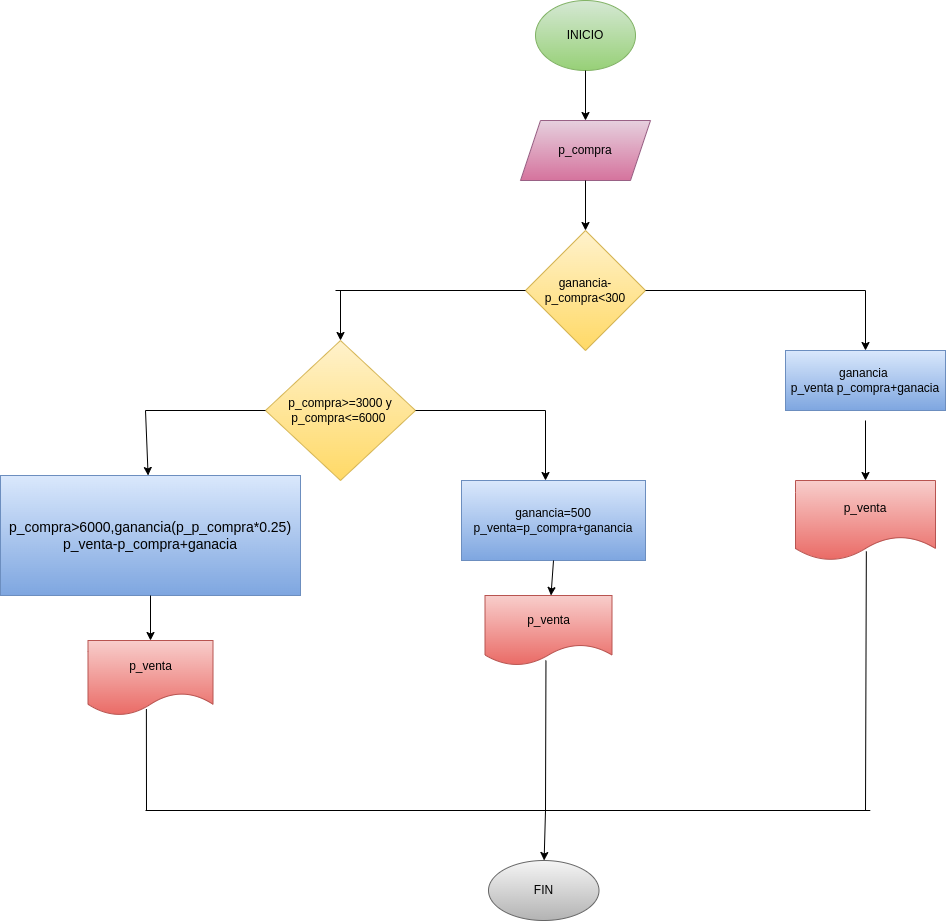

The diagram above was exported from draw.io. Its source (the exported page's mxGraphModel, read from the mxfile embedded in the PNG):
<mxGraphModel dx="1762" dy="1708" grid="1" gridSize="10" guides="1" tooltips="1" connect="1" arrows="1" fold="1" page="1" pageScale="1" pageWidth="827" pageHeight="1169" math="0" shadow="0">
  <root>
    <mxCell id="0" />
    <mxCell id="1" parent="0" />
    <mxCell id="2" value="&lt;font color=&quot;#000000&quot;&gt;INICIO&lt;/font&gt;" style="ellipse;whiteSpace=wrap;html=1;fillColor=#d5e8d4;gradientColor=#97d077;strokeColor=#82b366;" vertex="1" parent="1">
      <mxGeometry x="350" y="-10" width="100" height="70" as="geometry" />
    </mxCell>
    <mxCell id="3" value="" style="endArrow=classic;html=1;exitX=0.5;exitY=1;exitDx=0;exitDy=0;" edge="1" parent="1" source="2">
      <mxGeometry width="50" height="50" relative="1" as="geometry">
        <mxPoint x="390" y="280" as="sourcePoint" />
        <mxPoint x="400" y="110" as="targetPoint" />
      </mxGeometry>
    </mxCell>
    <mxCell id="4" value="p_compra" style="shape=parallelogram;perimeter=parallelogramPerimeter;whiteSpace=wrap;html=1;fixedSize=1;fillColor=#e6d0de;gradientColor=#d5739d;strokeColor=#996185;" vertex="1" parent="1">
      <mxGeometry x="335" y="110" width="130" height="60" as="geometry" />
    </mxCell>
    <mxCell id="5" value="" style="endArrow=classic;html=1;" edge="1" parent="1" target="6">
      <mxGeometry width="50" height="50" relative="1" as="geometry">
        <mxPoint x="400" y="170" as="sourcePoint" />
        <mxPoint x="400" y="220" as="targetPoint" />
      </mxGeometry>
    </mxCell>
    <mxCell id="6" value="&lt;font color=&quot;#000000&quot;&gt;ganancia-&lt;br&gt;p_compra&amp;lt;300&lt;br&gt;&lt;/font&gt;" style="rhombus;whiteSpace=wrap;html=1;fillColor=#fff2cc;gradientColor=#ffd966;strokeColor=#d6b656;" vertex="1" parent="1">
      <mxGeometry x="340" y="220" width="120" height="120" as="geometry" />
    </mxCell>
    <mxCell id="8" value="" style="endArrow=none;html=1;entryX=0;entryY=0.5;entryDx=0;entryDy=0;" edge="1" parent="1" target="6">
      <mxGeometry width="50" height="50" relative="1" as="geometry">
        <mxPoint x="150" y="280" as="sourcePoint" />
        <mxPoint x="440" y="230" as="targetPoint" />
      </mxGeometry>
    </mxCell>
    <mxCell id="9" value="" style="endArrow=classic;html=1;entryX=0.5;entryY=0;entryDx=0;entryDy=0;" edge="1" parent="1" target="10">
      <mxGeometry width="50" height="50" relative="1" as="geometry">
        <mxPoint x="155" y="280" as="sourcePoint" />
        <mxPoint x="160" y="350" as="targetPoint" />
      </mxGeometry>
    </mxCell>
    <mxCell id="10" value="&lt;font color=&quot;#000000&quot;&gt;p_compra&amp;gt;=3000 y p_compra&amp;lt;=6000&amp;nbsp;&lt;/font&gt;" style="rhombus;whiteSpace=wrap;html=1;fillColor=#fff2cc;gradientColor=#ffd966;strokeColor=#d6b656;" vertex="1" parent="1">
      <mxGeometry x="80" y="330" width="150" height="140" as="geometry" />
    </mxCell>
    <mxCell id="11" value="" style="endArrow=none;html=1;exitX=1;exitY=0.5;exitDx=0;exitDy=0;" edge="1" parent="1" source="10">
      <mxGeometry width="50" height="50" relative="1" as="geometry">
        <mxPoint x="390" y="410" as="sourcePoint" />
        <mxPoint x="360" y="400" as="targetPoint" />
      </mxGeometry>
    </mxCell>
    <mxCell id="12" value="" style="endArrow=classic;html=1;" edge="1" parent="1">
      <mxGeometry width="50" height="50" relative="1" as="geometry">
        <mxPoint x="360" y="400" as="sourcePoint" />
        <mxPoint x="360" y="470" as="targetPoint" />
      </mxGeometry>
    </mxCell>
    <mxCell id="13" value="" style="endArrow=none;html=1;exitX=0;exitY=0.5;exitDx=0;exitDy=0;" edge="1" parent="1" source="10">
      <mxGeometry width="50" height="50" relative="1" as="geometry">
        <mxPoint x="390" y="410" as="sourcePoint" />
        <mxPoint x="-40" y="400" as="targetPoint" />
      </mxGeometry>
    </mxCell>
    <mxCell id="14" value="" style="endArrow=classic;html=1;" edge="1" parent="1" target="15">
      <mxGeometry width="50" height="50" relative="1" as="geometry">
        <mxPoint x="-40" y="400" as="sourcePoint" />
        <mxPoint x="-40" y="470" as="targetPoint" />
      </mxGeometry>
    </mxCell>
    <mxCell id="15" value="&lt;font color=&quot;#000000&quot;&gt;&lt;font style=&quot;font-size: 14px;&quot;&gt;p_compra&amp;gt;6000,ganancia(p_p_compra*0.25)&lt;br&gt;p_venta-p_compra+ganacia&lt;/font&gt;&lt;br&gt;&lt;/font&gt;" style="rounded=0;whiteSpace=wrap;html=1;fillColor=#dae8fc;gradientColor=#7ea6e0;strokeColor=#6c8ebf;" vertex="1" parent="1">
      <mxGeometry x="-185" y="465" width="300" height="120" as="geometry" />
    </mxCell>
    <mxCell id="16" value="&lt;font color=&quot;#000000&quot;&gt;ganancia=500&lt;br&gt;p_venta=p_compra+ganancia&lt;/font&gt;" style="rounded=0;whiteSpace=wrap;html=1;fillColor=#dae8fc;gradientColor=#7ea6e0;strokeColor=#6c8ebf;" vertex="1" parent="1">
      <mxGeometry x="276" y="470" width="184" height="80" as="geometry" />
    </mxCell>
    <mxCell id="17" value="" style="endArrow=classic;html=1;exitX=0.5;exitY=1;exitDx=0;exitDy=0;" edge="1" parent="1" source="16" target="19">
      <mxGeometry width="50" height="50" relative="1" as="geometry">
        <mxPoint x="220" y="600" as="sourcePoint" />
        <mxPoint x="363" y="590" as="targetPoint" />
      </mxGeometry>
    </mxCell>
    <mxCell id="19" value="&lt;font color=&quot;#000000&quot;&gt;p_venta&lt;/font&gt;" style="shape=document;whiteSpace=wrap;html=1;boundedLbl=1;fillColor=#f8cecc;gradientColor=#ea6b66;strokeColor=#b85450;" vertex="1" parent="1">
      <mxGeometry x="299.5" y="585" width="127" height="70" as="geometry" />
    </mxCell>
    <mxCell id="20" value="" style="endArrow=classic;html=1;exitX=0.5;exitY=1;exitDx=0;exitDy=0;" edge="1" parent="1" source="15" target="21">
      <mxGeometry width="50" height="50" relative="1" as="geometry">
        <mxPoint x="-40" y="550" as="sourcePoint" />
        <mxPoint x="-40" y="600" as="targetPoint" />
      </mxGeometry>
    </mxCell>
    <mxCell id="21" value="&lt;font color=&quot;#000000&quot;&gt;p_venta&lt;/font&gt;" style="shape=document;whiteSpace=wrap;html=1;boundedLbl=1;fillColor=#f8cecc;gradientColor=#ea6b66;strokeColor=#b85450;" vertex="1" parent="1">
      <mxGeometry x="-97.5" y="630" width="125" height="75" as="geometry" />
    </mxCell>
    <mxCell id="22" value="" style="endArrow=none;html=1;exitX=1;exitY=0.5;exitDx=0;exitDy=0;" edge="1" parent="1" source="6">
      <mxGeometry width="50" height="50" relative="1" as="geometry">
        <mxPoint x="460" y="410" as="sourcePoint" />
        <mxPoint x="680" y="280" as="targetPoint" />
      </mxGeometry>
    </mxCell>
    <mxCell id="23" value="" style="endArrow=classic;html=1;" edge="1" parent="1">
      <mxGeometry width="50" height="50" relative="1" as="geometry">
        <mxPoint x="680" y="280" as="sourcePoint" />
        <mxPoint x="680" y="340" as="targetPoint" />
      </mxGeometry>
    </mxCell>
    <mxCell id="24" value="&lt;font color=&quot;#000000&quot;&gt;ganancia &lt;br&gt;p_venta p_compra+ganacia&lt;/font&gt;" style="rounded=0;whiteSpace=wrap;html=1;fillColor=#dae8fc;gradientColor=#7ea6e0;strokeColor=#6c8ebf;" vertex="1" parent="1">
      <mxGeometry x="600" y="340" width="160" height="60" as="geometry" />
    </mxCell>
    <mxCell id="25" value="" style="endArrow=classic;html=1;" edge="1" parent="1">
      <mxGeometry width="50" height="50" relative="1" as="geometry">
        <mxPoint x="680" y="410" as="sourcePoint" />
        <mxPoint x="680" y="470" as="targetPoint" />
      </mxGeometry>
    </mxCell>
    <mxCell id="26" value="&lt;font color=&quot;#000000&quot;&gt;p_venta&lt;/font&gt;" style="shape=document;whiteSpace=wrap;html=1;boundedLbl=1;fillColor=#f8cecc;gradientColor=#ea6b66;strokeColor=#b85450;" vertex="1" parent="1">
      <mxGeometry x="610" y="470" width="140" height="80" as="geometry" />
    </mxCell>
    <mxCell id="27" value="" style="endArrow=none;html=1;entryX=0.48;entryY=0.929;entryDx=0;entryDy=0;entryPerimeter=0;" edge="1" parent="1" target="19">
      <mxGeometry width="50" height="50" relative="1" as="geometry">
        <mxPoint x="360" y="800" as="sourcePoint" />
        <mxPoint x="510" y="620" as="targetPoint" />
      </mxGeometry>
    </mxCell>
    <mxCell id="28" value="" style="endArrow=none;html=1;entryX=0.506;entryY=0.885;entryDx=0;entryDy=0;entryPerimeter=0;" edge="1" parent="1" target="26">
      <mxGeometry width="50" height="50" relative="1" as="geometry">
        <mxPoint x="680" y="800" as="sourcePoint" />
        <mxPoint x="690" y="560" as="targetPoint" />
      </mxGeometry>
    </mxCell>
    <mxCell id="29" value="" style="endArrow=none;html=1;entryX=0.467;entryY=0.915;entryDx=0;entryDy=0;entryPerimeter=0;" edge="1" parent="1" target="21">
      <mxGeometry width="50" height="50" relative="1" as="geometry">
        <mxPoint x="-39" y="800" as="sourcePoint" />
        <mxPoint x="210" y="680" as="targetPoint" />
      </mxGeometry>
    </mxCell>
    <mxCell id="30" value="" style="endArrow=none;html=1;" edge="1" parent="1">
      <mxGeometry width="50" height="50" relative="1" as="geometry">
        <mxPoint x="-40" y="800" as="sourcePoint" />
        <mxPoint x="684.800048828125" y="800" as="targetPoint" />
      </mxGeometry>
    </mxCell>
    <mxCell id="31" value="" style="endArrow=classic;html=1;" edge="1" parent="1" target="32">
      <mxGeometry width="50" height="50" relative="1" as="geometry">
        <mxPoint x="360" y="800" as="sourcePoint" />
        <mxPoint x="360" y="880" as="targetPoint" />
      </mxGeometry>
    </mxCell>
    <mxCell id="32" value="&lt;font color=&quot;#000000&quot;&gt;FIN&lt;/font&gt;" style="ellipse;whiteSpace=wrap;html=1;fillColor=#f5f5f5;gradientColor=#b3b3b3;strokeColor=#666666;" vertex="1" parent="1">
      <mxGeometry x="303" y="850" width="110.5" height="60" as="geometry" />
    </mxCell>
  </root>
</mxGraphModel>